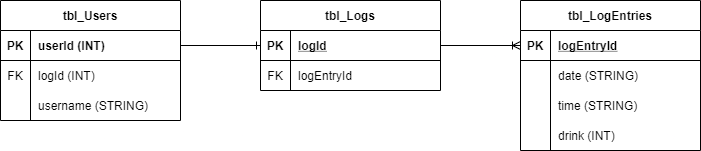

The diagram above was exported from draw.io. Its source (the exported page's mxGraphModel, read from the mxfile embedded in the PNG):
<mxGraphModel dx="1422" dy="766" grid="1" gridSize="10" guides="1" tooltips="1" connect="1" arrows="1" fold="1" page="1" pageScale="1" pageWidth="1100" pageHeight="850" background="#ffffff" math="0" shadow="0">
  <root>
    <mxCell id="0" />
    <mxCell id="1" parent="0" />
    <mxCell id="a4-rQwps0DCss67AFEi3-2" value="tbl_Users" style="shape=table;startSize=30;container=1;collapsible=1;childLayout=tableLayout;fixedRows=1;rowLines=0;fontStyle=1;align=center;resizeLast=1;" vertex="1" parent="1">
      <mxGeometry x="190" y="110" width="180" height="120" as="geometry" />
    </mxCell>
    <mxCell id="a4-rQwps0DCss67AFEi3-3" value="" style="shape=partialRectangle;collapsible=0;dropTarget=0;pointerEvents=0;fillColor=none;top=0;left=0;bottom=1;right=0;points=[[0,0.5],[1,0.5]];portConstraint=eastwest;" vertex="1" parent="a4-rQwps0DCss67AFEi3-2">
      <mxGeometry y="30" width="180" height="30" as="geometry" />
    </mxCell>
    <mxCell id="a4-rQwps0DCss67AFEi3-4" value="PK" style="shape=partialRectangle;connectable=0;fillColor=none;top=0;left=0;bottom=0;right=0;fontStyle=1;overflow=hidden;" vertex="1" parent="a4-rQwps0DCss67AFEi3-3">
      <mxGeometry width="30" height="30" as="geometry" />
    </mxCell>
    <mxCell id="a4-rQwps0DCss67AFEi3-5" value="userId (INT)" style="shape=partialRectangle;connectable=0;fillColor=none;top=0;left=0;bottom=0;right=0;align=left;spacingLeft=6;fontStyle=1;overflow=hidden;" vertex="1" parent="a4-rQwps0DCss67AFEi3-3">
      <mxGeometry x="30" width="150" height="30" as="geometry" />
    </mxCell>
    <mxCell id="a4-rQwps0DCss67AFEi3-28" value="" style="shape=partialRectangle;collapsible=0;dropTarget=0;pointerEvents=0;fillColor=none;top=0;left=0;bottom=0;right=0;points=[[0,0.5],[1,0.5]];portConstraint=eastwest;" vertex="1" parent="a4-rQwps0DCss67AFEi3-2">
      <mxGeometry y="60" width="180" height="30" as="geometry" />
    </mxCell>
    <mxCell id="a4-rQwps0DCss67AFEi3-29" value="FK" style="shape=partialRectangle;connectable=0;fillColor=none;top=0;left=0;bottom=0;right=0;editable=1;overflow=hidden;" vertex="1" parent="a4-rQwps0DCss67AFEi3-28">
      <mxGeometry width="30" height="30" as="geometry" />
    </mxCell>
    <mxCell id="a4-rQwps0DCss67AFEi3-30" value="logId (INT)" style="shape=partialRectangle;connectable=0;fillColor=none;top=0;left=0;bottom=0;right=0;align=left;spacingLeft=6;overflow=hidden;" vertex="1" parent="a4-rQwps0DCss67AFEi3-28">
      <mxGeometry x="30" width="150" height="30" as="geometry" />
    </mxCell>
    <mxCell id="a4-rQwps0DCss67AFEi3-6" value="" style="shape=partialRectangle;collapsible=0;dropTarget=0;pointerEvents=0;fillColor=none;top=0;left=0;bottom=0;right=0;points=[[0,0.5],[1,0.5]];portConstraint=eastwest;" vertex="1" parent="a4-rQwps0DCss67AFEi3-2">
      <mxGeometry y="90" width="180" height="30" as="geometry" />
    </mxCell>
    <mxCell id="a4-rQwps0DCss67AFEi3-7" value="" style="shape=partialRectangle;connectable=0;fillColor=none;top=0;left=0;bottom=0;right=0;editable=1;overflow=hidden;" vertex="1" parent="a4-rQwps0DCss67AFEi3-6">
      <mxGeometry width="30" height="30" as="geometry" />
    </mxCell>
    <mxCell id="a4-rQwps0DCss67AFEi3-8" value="username (STRING)" style="shape=partialRectangle;connectable=0;fillColor=none;top=0;left=0;bottom=0;right=0;align=left;spacingLeft=6;overflow=hidden;" vertex="1" parent="a4-rQwps0DCss67AFEi3-6">
      <mxGeometry x="30" width="150" height="30" as="geometry" />
    </mxCell>
    <mxCell id="a4-rQwps0DCss67AFEi3-18" value="tbl_Logs" style="shape=table;startSize=30;container=1;collapsible=1;childLayout=tableLayout;fixedRows=1;rowLines=0;fontStyle=1;align=center;resizeLast=1;" vertex="1" parent="1">
      <mxGeometry x="450" y="110" width="180" height="90" as="geometry" />
    </mxCell>
    <mxCell id="a4-rQwps0DCss67AFEi3-19" value="" style="shape=partialRectangle;collapsible=0;dropTarget=0;pointerEvents=0;fillColor=none;top=0;left=0;bottom=1;right=0;points=[[0,0.5],[1,0.5]];portConstraint=eastwest;" vertex="1" parent="a4-rQwps0DCss67AFEi3-18">
      <mxGeometry y="30" width="180" height="30" as="geometry" />
    </mxCell>
    <mxCell id="a4-rQwps0DCss67AFEi3-20" value="PK" style="shape=partialRectangle;connectable=0;fillColor=none;top=0;left=0;bottom=0;right=0;fontStyle=1;overflow=hidden;" vertex="1" parent="a4-rQwps0DCss67AFEi3-19">
      <mxGeometry width="30" height="30" as="geometry" />
    </mxCell>
    <mxCell id="a4-rQwps0DCss67AFEi3-21" value="logId" style="shape=partialRectangle;connectable=0;fillColor=none;top=0;left=0;bottom=0;right=0;align=left;spacingLeft=6;fontStyle=5;overflow=hidden;" vertex="1" parent="a4-rQwps0DCss67AFEi3-19">
      <mxGeometry x="30" width="150" height="30" as="geometry" />
    </mxCell>
    <mxCell id="a4-rQwps0DCss67AFEi3-22" value="" style="shape=partialRectangle;collapsible=0;dropTarget=0;pointerEvents=0;fillColor=none;top=0;left=0;bottom=0;right=0;points=[[0,0.5],[1,0.5]];portConstraint=eastwest;" vertex="1" parent="a4-rQwps0DCss67AFEi3-18">
      <mxGeometry y="60" width="180" height="30" as="geometry" />
    </mxCell>
    <mxCell id="a4-rQwps0DCss67AFEi3-23" value="FK" style="shape=partialRectangle;connectable=0;fillColor=none;top=0;left=0;bottom=0;right=0;editable=1;overflow=hidden;" vertex="1" parent="a4-rQwps0DCss67AFEi3-22">
      <mxGeometry width="30" height="30" as="geometry" />
    </mxCell>
    <mxCell id="a4-rQwps0DCss67AFEi3-24" value="logEntryId" style="shape=partialRectangle;connectable=0;fillColor=none;top=0;left=0;bottom=0;right=0;align=left;spacingLeft=6;overflow=hidden;" vertex="1" parent="a4-rQwps0DCss67AFEi3-22">
      <mxGeometry x="30" width="150" height="30" as="geometry" />
    </mxCell>
    <mxCell id="a4-rQwps0DCss67AFEi3-32" value="tbl_LogEntries" style="shape=table;startSize=30;container=1;collapsible=1;childLayout=tableLayout;fixedRows=1;rowLines=0;fontStyle=1;align=center;resizeLast=1;" vertex="1" parent="1">
      <mxGeometry x="710" y="110" width="180" height="150" as="geometry" />
    </mxCell>
    <mxCell id="a4-rQwps0DCss67AFEi3-33" value="" style="shape=partialRectangle;collapsible=0;dropTarget=0;pointerEvents=0;fillColor=none;top=0;left=0;bottom=1;right=0;points=[[0,0.5],[1,0.5]];portConstraint=eastwest;" vertex="1" parent="a4-rQwps0DCss67AFEi3-32">
      <mxGeometry y="30" width="180" height="30" as="geometry" />
    </mxCell>
    <mxCell id="a4-rQwps0DCss67AFEi3-34" value="PK" style="shape=partialRectangle;connectable=0;fillColor=none;top=0;left=0;bottom=0;right=0;fontStyle=1;overflow=hidden;" vertex="1" parent="a4-rQwps0DCss67AFEi3-33">
      <mxGeometry width="30" height="30" as="geometry" />
    </mxCell>
    <mxCell id="a4-rQwps0DCss67AFEi3-35" value="logEntryId" style="shape=partialRectangle;connectable=0;fillColor=none;top=0;left=0;bottom=0;right=0;align=left;spacingLeft=6;fontStyle=5;overflow=hidden;" vertex="1" parent="a4-rQwps0DCss67AFEi3-33">
      <mxGeometry x="30" width="150" height="30" as="geometry" />
    </mxCell>
    <mxCell id="a4-rQwps0DCss67AFEi3-36" value="" style="shape=partialRectangle;collapsible=0;dropTarget=0;pointerEvents=0;fillColor=none;top=0;left=0;bottom=0;right=0;points=[[0,0.5],[1,0.5]];portConstraint=eastwest;" vertex="1" parent="a4-rQwps0DCss67AFEi3-32">
      <mxGeometry y="60" width="180" height="30" as="geometry" />
    </mxCell>
    <mxCell id="a4-rQwps0DCss67AFEi3-37" value="" style="shape=partialRectangle;connectable=0;fillColor=none;top=0;left=0;bottom=0;right=0;editable=1;overflow=hidden;" vertex="1" parent="a4-rQwps0DCss67AFEi3-36">
      <mxGeometry width="30" height="30" as="geometry" />
    </mxCell>
    <mxCell id="a4-rQwps0DCss67AFEi3-38" value="date (STRING)" style="shape=partialRectangle;connectable=0;fillColor=none;top=0;left=0;bottom=0;right=0;align=left;spacingLeft=6;overflow=hidden;" vertex="1" parent="a4-rQwps0DCss67AFEi3-36">
      <mxGeometry x="30" width="150" height="30" as="geometry" />
    </mxCell>
    <mxCell id="a4-rQwps0DCss67AFEi3-39" value="" style="shape=partialRectangle;collapsible=0;dropTarget=0;pointerEvents=0;fillColor=none;top=0;left=0;bottom=0;right=0;points=[[0,0.5],[1,0.5]];portConstraint=eastwest;" vertex="1" parent="a4-rQwps0DCss67AFEi3-32">
      <mxGeometry y="90" width="180" height="30" as="geometry" />
    </mxCell>
    <mxCell id="a4-rQwps0DCss67AFEi3-40" value="" style="shape=partialRectangle;connectable=0;fillColor=none;top=0;left=0;bottom=0;right=0;editable=1;overflow=hidden;" vertex="1" parent="a4-rQwps0DCss67AFEi3-39">
      <mxGeometry width="30" height="30" as="geometry" />
    </mxCell>
    <mxCell id="a4-rQwps0DCss67AFEi3-41" value="time (STRING)" style="shape=partialRectangle;connectable=0;fillColor=none;top=0;left=0;bottom=0;right=0;align=left;spacingLeft=6;overflow=hidden;" vertex="1" parent="a4-rQwps0DCss67AFEi3-39">
      <mxGeometry x="30" width="150" height="30" as="geometry" />
    </mxCell>
    <mxCell id="a4-rQwps0DCss67AFEi3-47" value="" style="shape=partialRectangle;collapsible=0;dropTarget=0;pointerEvents=0;fillColor=none;top=0;left=0;bottom=0;right=0;points=[[0,0.5],[1,0.5]];portConstraint=eastwest;" vertex="1" parent="a4-rQwps0DCss67AFEi3-32">
      <mxGeometry y="120" width="180" height="30" as="geometry" />
    </mxCell>
    <mxCell id="a4-rQwps0DCss67AFEi3-48" value="" style="shape=partialRectangle;connectable=0;fillColor=none;top=0;left=0;bottom=0;right=0;editable=1;overflow=hidden;" vertex="1" parent="a4-rQwps0DCss67AFEi3-47">
      <mxGeometry width="30" height="30" as="geometry" />
    </mxCell>
    <mxCell id="a4-rQwps0DCss67AFEi3-49" value="drink (INT)" style="shape=partialRectangle;connectable=0;fillColor=none;top=0;left=0;bottom=0;right=0;align=left;spacingLeft=6;overflow=hidden;" vertex="1" parent="a4-rQwps0DCss67AFEi3-47">
      <mxGeometry x="30" width="150" height="30" as="geometry" />
    </mxCell>
    <mxCell id="a4-rQwps0DCss67AFEi3-42" value="" style="fontSize=12;html=1;endArrow=ERoneToMany;exitX=1;exitY=0.5;exitDx=0;exitDy=0;entryX=0;entryY=0.5;entryDx=0;entryDy=0;" edge="1" parent="1" source="a4-rQwps0DCss67AFEi3-19" target="a4-rQwps0DCss67AFEi3-33">
      <mxGeometry width="100" height="100" relative="1" as="geometry">
        <mxPoint x="470" y="290" as="sourcePoint" />
        <mxPoint x="670" y="270" as="targetPoint" />
      </mxGeometry>
    </mxCell>
    <mxCell id="a4-rQwps0DCss67AFEi3-46" value="" style="fontSize=12;html=1;endArrow=ERone;endFill=1;exitX=1;exitY=0.5;exitDx=0;exitDy=0;entryX=0;entryY=0.5;entryDx=0;entryDy=0;" edge="1" parent="1" source="a4-rQwps0DCss67AFEi3-3" target="a4-rQwps0DCss67AFEi3-19">
      <mxGeometry width="100" height="100" relative="1" as="geometry">
        <mxPoint x="420" y="350" as="sourcePoint" />
        <mxPoint x="520" y="250" as="targetPoint" />
      </mxGeometry>
    </mxCell>
  </root>
</mxGraphModel>